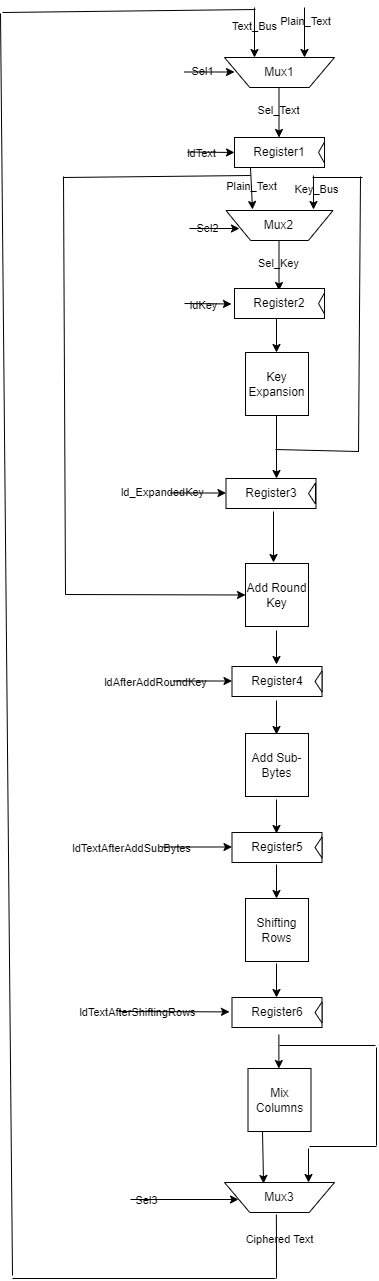

The diagram above was exported from draw.io. Its source (the exported page's mxGraphModel, read from the mxfile embedded in the PNG):
<mxGraphModel dx="1750" dy="957" grid="0" gridSize="10" guides="1" tooltips="1" connect="1" arrows="1" fold="1" page="1" pageScale="1" pageWidth="850" pageHeight="1100" math="0" shadow="0">
  <root>
    <mxCell id="0" />
    <mxCell id="1" parent="0" />
    <mxCell id="phvH90ewee1yjzwZP5Zo-1" value="Mux1" style="verticalLabelPosition=middle;verticalAlign=middle;html=1;shape=trapezoid;perimeter=trapezoidPerimeter;whiteSpace=wrap;size=0.23;arcSize=10;flipV=1;labelPosition=center;align=center;labelBackgroundColor=none;" parent="1" vertex="1">
      <mxGeometry x="360" y="60" width="110" height="30" as="geometry" />
    </mxCell>
    <mxCell id="phvH90ewee1yjzwZP5Zo-2" value="" style="endArrow=classic;html=1;rounded=0;labelBackgroundColor=none;fontColor=default;" parent="1" edge="1">
      <mxGeometry width="50" height="50" relative="1" as="geometry">
        <mxPoint x="440" y="10" as="sourcePoint" />
        <mxPoint x="440" y="60" as="targetPoint" />
      </mxGeometry>
    </mxCell>
    <mxCell id="phvH90ewee1yjzwZP5Zo-9" value="Plain_Text" style="edgeLabel;html=1;align=center;verticalAlign=middle;resizable=0;points=[];labelBackgroundColor=none;" parent="phvH90ewee1yjzwZP5Zo-2" vertex="1" connectable="0">
      <mxGeometry x="-0.456" relative="1" as="geometry">
        <mxPoint as="offset" />
      </mxGeometry>
    </mxCell>
    <mxCell id="phvH90ewee1yjzwZP5Zo-3" value="" style="endArrow=classic;html=1;rounded=0;labelBackgroundColor=none;fontColor=default;" parent="1" edge="1">
      <mxGeometry width="50" height="50" relative="1" as="geometry">
        <mxPoint x="390" y="10" as="sourcePoint" />
        <mxPoint x="390" y="60" as="targetPoint" />
        <Array as="points">
          <mxPoint x="390" y="10" />
        </Array>
      </mxGeometry>
    </mxCell>
    <mxCell id="phvH90ewee1yjzwZP5Zo-8" value="Text_Bus" style="edgeLabel;html=1;align=center;verticalAlign=middle;resizable=0;points=[];labelBackgroundColor=none;" parent="phvH90ewee1yjzwZP5Zo-3" vertex="1" connectable="0">
      <mxGeometry x="-0.296" y="-1" relative="1" as="geometry">
        <mxPoint as="offset" />
      </mxGeometry>
    </mxCell>
    <mxCell id="phvH90ewee1yjzwZP5Zo-4" value="" style="endArrow=classic;html=1;rounded=0;labelBackgroundColor=none;fontColor=default;" parent="1" edge="1">
      <mxGeometry width="50" height="50" relative="1" as="geometry">
        <mxPoint x="320" y="74.5" as="sourcePoint" />
        <mxPoint x="370" y="74.5" as="targetPoint" />
        <Array as="points">
          <mxPoint x="340" y="74.5" />
        </Array>
      </mxGeometry>
    </mxCell>
    <mxCell id="phvH90ewee1yjzwZP5Zo-7" value="Sel1&lt;br&gt;" style="edgeLabel;html=1;align=center;verticalAlign=middle;resizable=0;points=[];labelBackgroundColor=none;" parent="phvH90ewee1yjzwZP5Zo-4" vertex="1" connectable="0">
      <mxGeometry x="-0.328" y="1" relative="1" as="geometry">
        <mxPoint as="offset" />
      </mxGeometry>
    </mxCell>
    <mxCell id="phvH90ewee1yjzwZP5Zo-5" value="" style="endArrow=classic;html=1;rounded=0;labelBackgroundColor=none;fontColor=default;" parent="1" edge="1">
      <mxGeometry width="50" height="50" relative="1" as="geometry">
        <mxPoint x="414.5" y="90" as="sourcePoint" />
        <mxPoint x="414.5" y="140" as="targetPoint" />
        <Array as="points" />
      </mxGeometry>
    </mxCell>
    <mxCell id="phvH90ewee1yjzwZP5Zo-13" value="Sel_Text" style="edgeLabel;html=1;align=center;verticalAlign=middle;resizable=0;points=[];labelBackgroundColor=none;" parent="phvH90ewee1yjzwZP5Zo-5" vertex="1" connectable="0">
      <mxGeometry x="-0.136" y="-1" relative="1" as="geometry">
        <mxPoint as="offset" />
      </mxGeometry>
    </mxCell>
    <object label="Register1" id="phvH90ewee1yjzwZP5Zo-6">
      <mxCell style="rounded=0;whiteSpace=wrap;html=1;labelBackgroundColor=none;" parent="1" vertex="1">
        <mxGeometry x="370" y="140" width="90" height="30" as="geometry" />
      </mxCell>
    </object>
    <mxCell id="phvH90ewee1yjzwZP5Zo-10" value="" style="triangle;whiteSpace=wrap;html=1;direction=west;labelBackgroundColor=none;" parent="1" vertex="1">
      <mxGeometry x="454" y="144.5" width="6" height="21" as="geometry" />
    </mxCell>
    <mxCell id="phvH90ewee1yjzwZP5Zo-11" value="" style="endArrow=classic;html=1;rounded=0;labelBackgroundColor=none;fontColor=default;" parent="1" edge="1">
      <mxGeometry width="50" height="50" relative="1" as="geometry">
        <mxPoint x="323" y="154.5" as="sourcePoint" />
        <mxPoint x="370" y="155" as="targetPoint" />
      </mxGeometry>
    </mxCell>
    <mxCell id="phvH90ewee1yjzwZP5Zo-12" value="ldText" style="edgeLabel;html=1;align=center;verticalAlign=middle;resizable=0;points=[];labelBackgroundColor=none;" parent="phvH90ewee1yjzwZP5Zo-11" vertex="1" connectable="0">
      <mxGeometry x="-0.4123" y="-1" relative="1" as="geometry">
        <mxPoint as="offset" />
      </mxGeometry>
    </mxCell>
    <mxCell id="phvH90ewee1yjzwZP5Zo-14" value="Mux2" style="verticalLabelPosition=middle;verticalAlign=middle;html=1;shape=trapezoid;perimeter=trapezoidPerimeter;whiteSpace=wrap;size=0.23;arcSize=10;flipV=1;labelPosition=center;align=center;labelBackgroundColor=none;" parent="1" vertex="1">
      <mxGeometry x="361.5" y="213" width="107" height="30" as="geometry" />
    </mxCell>
    <mxCell id="phvH90ewee1yjzwZP5Zo-17" value="" style="endArrow=classic;html=1;rounded=0;labelBackgroundColor=none;fontColor=default;" parent="1" edge="1">
      <mxGeometry width="50" height="50" relative="1" as="geometry">
        <mxPoint x="325" y="231" as="sourcePoint" />
        <mxPoint x="375" y="231" as="targetPoint" />
        <Array as="points">
          <mxPoint x="345" y="231" />
        </Array>
      </mxGeometry>
    </mxCell>
    <mxCell id="phvH90ewee1yjzwZP5Zo-18" value="Sel2" style="edgeLabel;html=1;align=center;verticalAlign=middle;resizable=0;points=[];labelBackgroundColor=none;" parent="phvH90ewee1yjzwZP5Zo-17" vertex="1" connectable="0">
      <mxGeometry x="-0.328" y="1" relative="1" as="geometry">
        <mxPoint as="offset" />
      </mxGeometry>
    </mxCell>
    <mxCell id="phvH90ewee1yjzwZP5Zo-26" value="" style="endArrow=classic;html=1;rounded=0;labelBackgroundColor=none;fontColor=default;" parent="1" edge="1">
      <mxGeometry width="50" height="50" relative="1" as="geometry">
        <mxPoint x="386" y="170" as="sourcePoint" />
        <mxPoint x="388" y="212" as="targetPoint" />
        <Array as="points" />
      </mxGeometry>
    </mxCell>
    <mxCell id="phvH90ewee1yjzwZP5Zo-27" value="Plain_Text" style="edgeLabel;html=1;align=center;verticalAlign=middle;resizable=0;points=[];labelBackgroundColor=none;" parent="phvH90ewee1yjzwZP5Zo-26" vertex="1" connectable="0">
      <mxGeometry x="-0.136" y="-1" relative="1" as="geometry">
        <mxPoint as="offset" />
      </mxGeometry>
    </mxCell>
    <mxCell id="phvH90ewee1yjzwZP5Zo-28" value="" style="endArrow=classic;html=1;rounded=0;labelBackgroundColor=none;fontColor=default;" parent="1" edge="1">
      <mxGeometry width="50" height="50" relative="1" as="geometry">
        <mxPoint x="414.5" y="243" as="sourcePoint" />
        <mxPoint x="414.5" y="293" as="targetPoint" />
        <Array as="points" />
      </mxGeometry>
    </mxCell>
    <mxCell id="phvH90ewee1yjzwZP5Zo-29" value="Sel_Key" style="edgeLabel;html=1;align=center;verticalAlign=middle;resizable=0;points=[];labelBackgroundColor=none;" parent="phvH90ewee1yjzwZP5Zo-28" vertex="1" connectable="0">
      <mxGeometry x="-0.136" y="-1" relative="1" as="geometry">
        <mxPoint as="offset" />
      </mxGeometry>
    </mxCell>
    <object label="Register2" id="phvH90ewee1yjzwZP5Zo-30">
      <mxCell style="rounded=0;whiteSpace=wrap;html=1;labelBackgroundColor=none;" parent="1" vertex="1">
        <mxGeometry x="370" y="291" width="90" height="30" as="geometry" />
      </mxCell>
    </object>
    <mxCell id="phvH90ewee1yjzwZP5Zo-31" value="" style="triangle;whiteSpace=wrap;html=1;direction=west;labelBackgroundColor=none;" parent="1" vertex="1">
      <mxGeometry x="454" y="295.5" width="6" height="21" as="geometry" />
    </mxCell>
    <mxCell id="phvH90ewee1yjzwZP5Zo-32" value="" style="endArrow=classic;html=1;rounded=0;labelBackgroundColor=none;fontColor=default;" parent="1" edge="1">
      <mxGeometry width="50" height="50" relative="1" as="geometry">
        <mxPoint x="320" y="306" as="sourcePoint" />
        <mxPoint x="367" y="306.5" as="targetPoint" />
      </mxGeometry>
    </mxCell>
    <mxCell id="phvH90ewee1yjzwZP5Zo-38" value="ldKey" style="edgeLabel;html=1;align=center;verticalAlign=middle;resizable=0;points=[];labelBackgroundColor=none;" parent="phvH90ewee1yjzwZP5Zo-32" vertex="1" connectable="0">
      <mxGeometry x="-0.1994" y="-1" relative="1" as="geometry">
        <mxPoint as="offset" />
      </mxGeometry>
    </mxCell>
    <mxCell id="phvH90ewee1yjzwZP5Zo-40" value="" style="endArrow=classic;html=1;rounded=0;labelBackgroundColor=none;fontColor=default;" parent="1" edge="1">
      <mxGeometry width="50" height="50" relative="1" as="geometry">
        <mxPoint x="412" y="321" as="sourcePoint" />
        <mxPoint x="412" y="355" as="targetPoint" />
        <Array as="points" />
      </mxGeometry>
    </mxCell>
    <mxCell id="phvH90ewee1yjzwZP5Zo-42" value="Key Expansion" style="whiteSpace=wrap;html=1;aspect=fixed;labelBackgroundColor=none;" parent="1" vertex="1">
      <mxGeometry x="381" y="355" width="63" height="63" as="geometry" />
    </mxCell>
    <mxCell id="phvH90ewee1yjzwZP5Zo-45" value="" style="endArrow=none;html=1;rounded=0;labelBackgroundColor=none;fontColor=default;" parent="1" edge="1">
      <mxGeometry width="50" height="50" relative="1" as="geometry">
        <mxPoint x="412" y="418" as="sourcePoint" />
        <mxPoint x="412" y="455" as="targetPoint" />
      </mxGeometry>
    </mxCell>
    <mxCell id="phvH90ewee1yjzwZP5Zo-46" value="" style="endArrow=none;html=1;rounded=0;labelBackgroundColor=none;fontColor=default;" parent="1" edge="1">
      <mxGeometry width="50" height="50" relative="1" as="geometry">
        <mxPoint x="411" y="452" as="sourcePoint" />
        <mxPoint x="494" y="454" as="targetPoint" />
      </mxGeometry>
    </mxCell>
    <mxCell id="phvH90ewee1yjzwZP5Zo-47" value="" style="endArrow=none;html=1;rounded=0;labelBackgroundColor=none;fontColor=default;" parent="1" edge="1">
      <mxGeometry width="50" height="50" relative="1" as="geometry">
        <mxPoint x="448" y="180" as="sourcePoint" />
        <mxPoint x="498" y="180" as="targetPoint" />
      </mxGeometry>
    </mxCell>
    <mxCell id="phvH90ewee1yjzwZP5Zo-48" value="" style="endArrow=none;html=1;rounded=0;labelBackgroundColor=none;fontColor=default;" parent="1" edge="1">
      <mxGeometry width="50" height="50" relative="1" as="geometry">
        <mxPoint x="494" y="454.5" as="sourcePoint" />
        <mxPoint x="496" y="179" as="targetPoint" />
      </mxGeometry>
    </mxCell>
    <mxCell id="phvH90ewee1yjzwZP5Zo-49" value="" style="endArrow=classic;html=1;rounded=0;labelBackgroundColor=none;fontColor=default;" parent="1" edge="1">
      <mxGeometry width="50" height="50" relative="1" as="geometry">
        <mxPoint x="449" y="178" as="sourcePoint" />
        <mxPoint x="449" y="212" as="targetPoint" />
      </mxGeometry>
    </mxCell>
    <mxCell id="phvH90ewee1yjzwZP5Zo-50" value="Key_Bus" style="edgeLabel;html=1;align=center;verticalAlign=middle;resizable=0;points=[];labelBackgroundColor=none;" parent="phvH90ewee1yjzwZP5Zo-49" vertex="1" connectable="0">
      <mxGeometry x="-0.2" y="2" relative="1" as="geometry">
        <mxPoint as="offset" />
      </mxGeometry>
    </mxCell>
    <object label="Register3" id="phvH90ewee1yjzwZP5Zo-51">
      <mxCell style="rounded=0;whiteSpace=wrap;html=1;labelBackgroundColor=none;" parent="1" vertex="1">
        <mxGeometry x="361.5" y="481" width="90" height="30" as="geometry" />
      </mxCell>
    </object>
    <mxCell id="phvH90ewee1yjzwZP5Zo-55" value="" style="endArrow=classic;html=1;rounded=0;labelBackgroundColor=none;fontColor=default;" parent="1" edge="1">
      <mxGeometry width="50" height="50" relative="1" as="geometry">
        <mxPoint x="412" y="447" as="sourcePoint" />
        <mxPoint x="412" y="481" as="targetPoint" />
        <Array as="points" />
      </mxGeometry>
    </mxCell>
    <mxCell id="phvH90ewee1yjzwZP5Zo-56" value="" style="triangle;whiteSpace=wrap;html=1;direction=west;labelBackgroundColor=none;" parent="1" vertex="1">
      <mxGeometry x="444" y="485.5" width="7" height="21" as="geometry" />
    </mxCell>
    <mxCell id="phvH90ewee1yjzwZP5Zo-59" value="" style="endArrow=classic;html=1;rounded=0;labelBackgroundColor=none;fontColor=default;" parent="1" edge="1">
      <mxGeometry width="50" height="50" relative="1" as="geometry">
        <mxPoint x="305.5" y="495.5" as="sourcePoint" />
        <mxPoint x="361.5" y="495.5" as="targetPoint" />
        <Array as="points" />
      </mxGeometry>
    </mxCell>
    <mxCell id="phvH90ewee1yjzwZP5Zo-60" value="ld_ExpandedKey" style="edgeLabel;html=1;align=center;verticalAlign=middle;resizable=0;points=[];labelBackgroundColor=none;" parent="phvH90ewee1yjzwZP5Zo-59" vertex="1" connectable="0">
      <mxGeometry x="-0.3107" relative="1" as="geometry">
        <mxPoint x="-28" y="-1" as="offset" />
      </mxGeometry>
    </mxCell>
    <mxCell id="phvH90ewee1yjzwZP5Zo-61" value="Add Round Key" style="whiteSpace=wrap;html=1;aspect=fixed;labelBackgroundColor=none;" parent="1" vertex="1">
      <mxGeometry x="381" y="566" width="63" height="63" as="geometry" />
    </mxCell>
    <mxCell id="phvH90ewee1yjzwZP5Zo-62" value="" style="endArrow=classic;html=1;rounded=0;labelBackgroundColor=none;fontColor=default;" parent="1" edge="1">
      <mxGeometry width="50" height="50" relative="1" as="geometry">
        <mxPoint x="409" y="514" as="sourcePoint" />
        <mxPoint x="409" y="565" as="targetPoint" />
        <Array as="points" />
      </mxGeometry>
    </mxCell>
    <mxCell id="phvH90ewee1yjzwZP5Zo-65" value="" style="endArrow=none;html=1;rounded=0;labelBackgroundColor=none;fontColor=default;" parent="1" edge="1">
      <mxGeometry width="50" height="50" relative="1" as="geometry">
        <mxPoint x="199" y="180" as="sourcePoint" />
        <mxPoint x="386" y="178" as="targetPoint" />
      </mxGeometry>
    </mxCell>
    <mxCell id="phvH90ewee1yjzwZP5Zo-67" value="" style="endArrow=none;html=1;rounded=0;labelBackgroundColor=none;fontColor=default;" parent="1" edge="1">
      <mxGeometry width="50" height="50" relative="1" as="geometry">
        <mxPoint x="201" y="597" as="sourcePoint" />
        <mxPoint x="199" y="179" as="targetPoint" />
      </mxGeometry>
    </mxCell>
    <mxCell id="phvH90ewee1yjzwZP5Zo-69" value="" style="endArrow=classic;html=1;rounded=0;entryX=0;entryY=0.5;entryDx=0;entryDy=0;labelBackgroundColor=none;fontColor=default;" parent="1" target="phvH90ewee1yjzwZP5Zo-61" edge="1">
      <mxGeometry width="50" height="50" relative="1" as="geometry">
        <mxPoint x="201" y="597" as="sourcePoint" />
        <mxPoint x="259" y="597" as="targetPoint" />
        <Array as="points" />
      </mxGeometry>
    </mxCell>
    <object label="Register4" id="phvH90ewee1yjzwZP5Zo-70">
      <mxCell style="rounded=0;whiteSpace=wrap;html=1;labelBackgroundColor=none;" parent="1" vertex="1">
        <mxGeometry x="367.5" y="669" width="90" height="30" as="geometry" />
      </mxCell>
    </object>
    <object label="Register5" id="phvH90ewee1yjzwZP5Zo-71">
      <mxCell style="rounded=0;whiteSpace=wrap;html=1;labelBackgroundColor=none;" parent="1" vertex="1">
        <mxGeometry x="367.5" y="835" width="90" height="30" as="geometry" />
      </mxCell>
    </object>
    <object label="Register6" id="phvH90ewee1yjzwZP5Zo-72">
      <mxCell style="rounded=0;whiteSpace=wrap;html=1;labelBackgroundColor=none;" parent="1" vertex="1">
        <mxGeometry x="367.5" y="1000" width="90" height="30" as="geometry" />
      </mxCell>
    </object>
    <mxCell id="phvH90ewee1yjzwZP5Zo-73" value="" style="triangle;whiteSpace=wrap;html=1;direction=west;labelBackgroundColor=none;" parent="1" vertex="1">
      <mxGeometry x="450.5" y="673.5" width="7" height="21" as="geometry" />
    </mxCell>
    <mxCell id="phvH90ewee1yjzwZP5Zo-74" value="" style="endArrow=classic;html=1;rounded=0;labelBackgroundColor=none;fontColor=default;" parent="1" edge="1">
      <mxGeometry width="50" height="50" relative="1" as="geometry">
        <mxPoint x="308.5" y="683.5" as="sourcePoint" />
        <mxPoint x="367.5" y="683.5" as="targetPoint" />
        <Array as="points" />
      </mxGeometry>
    </mxCell>
    <mxCell id="phvH90ewee1yjzwZP5Zo-76" value="ldAfterAddRoundKey" style="edgeLabel;html=1;align=center;verticalAlign=middle;resizable=0;points=[];labelBackgroundColor=none;" parent="phvH90ewee1yjzwZP5Zo-74" vertex="1" connectable="0">
      <mxGeometry x="-0.678" y="-4" relative="1" as="geometry">
        <mxPoint x="-28" y="-3" as="offset" />
      </mxGeometry>
    </mxCell>
    <mxCell id="phvH90ewee1yjzwZP5Zo-75" value="" style="endArrow=classic;html=1;rounded=0;labelBackgroundColor=none;fontColor=default;" parent="1" edge="1">
      <mxGeometry width="50" height="50" relative="1" as="geometry">
        <mxPoint x="412" y="633" as="sourcePoint" />
        <mxPoint x="412" y="667" as="targetPoint" />
        <Array as="points" />
      </mxGeometry>
    </mxCell>
    <mxCell id="phvH90ewee1yjzwZP5Zo-77" value="Add Sub-Bytes" style="whiteSpace=wrap;html=1;aspect=fixed;labelBackgroundColor=none;" parent="1" vertex="1">
      <mxGeometry x="381" y="736" width="63" height="63" as="geometry" />
    </mxCell>
    <mxCell id="phvH90ewee1yjzwZP5Zo-78" value="" style="endArrow=classic;html=1;rounded=0;labelBackgroundColor=none;fontColor=default;" parent="1" edge="1">
      <mxGeometry width="50" height="50" relative="1" as="geometry">
        <mxPoint x="412" y="703" as="sourcePoint" />
        <mxPoint x="412" y="737" as="targetPoint" />
        <Array as="points" />
      </mxGeometry>
    </mxCell>
    <mxCell id="phvH90ewee1yjzwZP5Zo-79" value="" style="endArrow=classic;html=1;rounded=0;labelBackgroundColor=none;fontColor=default;" parent="1" edge="1">
      <mxGeometry width="50" height="50" relative="1" as="geometry">
        <mxPoint x="412" y="802" as="sourcePoint" />
        <mxPoint x="412" y="836" as="targetPoint" />
        <Array as="points" />
      </mxGeometry>
    </mxCell>
    <mxCell id="phvH90ewee1yjzwZP5Zo-80" value="" style="endArrow=classic;html=1;rounded=0;labelBackgroundColor=none;fontColor=default;" parent="1" edge="1">
      <mxGeometry width="50" height="50" relative="1" as="geometry">
        <mxPoint x="297.5" y="849.5" as="sourcePoint" />
        <mxPoint x="367.5" y="849.5" as="targetPoint" />
        <Array as="points" />
      </mxGeometry>
    </mxCell>
    <mxCell id="phvH90ewee1yjzwZP5Zo-81" value="ldTextAfterAddSubBytes" style="edgeLabel;html=1;align=center;verticalAlign=middle;resizable=0;points=[];labelBackgroundColor=none;" parent="phvH90ewee1yjzwZP5Zo-80" vertex="1" connectable="0">
      <mxGeometry x="-0.7571" y="-1" relative="1" as="geometry">
        <mxPoint x="-40" as="offset" />
      </mxGeometry>
    </mxCell>
    <mxCell id="phvH90ewee1yjzwZP5Zo-82" value="Shifting Rows" style="whiteSpace=wrap;html=1;aspect=fixed;labelBackgroundColor=none;" parent="1" vertex="1">
      <mxGeometry x="381" y="901" width="63" height="63" as="geometry" />
    </mxCell>
    <mxCell id="phvH90ewee1yjzwZP5Zo-83" value="" style="endArrow=classic;html=1;rounded=0;labelBackgroundColor=none;fontColor=default;" parent="1" edge="1">
      <mxGeometry width="50" height="50" relative="1" as="geometry">
        <mxPoint x="412" y="867" as="sourcePoint" />
        <mxPoint x="412" y="901" as="targetPoint" />
        <Array as="points" />
      </mxGeometry>
    </mxCell>
    <mxCell id="phvH90ewee1yjzwZP5Zo-84" value="" style="endArrow=classic;html=1;rounded=0;labelBackgroundColor=none;fontColor=default;" parent="1" edge="1">
      <mxGeometry width="50" height="50" relative="1" as="geometry">
        <mxPoint x="412" y="966" as="sourcePoint" />
        <mxPoint x="412" y="1000" as="targetPoint" />
        <Array as="points" />
      </mxGeometry>
    </mxCell>
    <mxCell id="phvH90ewee1yjzwZP5Zo-85" value="" style="triangle;whiteSpace=wrap;html=1;direction=west;labelBackgroundColor=none;" parent="1" vertex="1">
      <mxGeometry x="450.5" y="839.5" width="7" height="21" as="geometry" />
    </mxCell>
    <mxCell id="phvH90ewee1yjzwZP5Zo-86" value="" style="triangle;whiteSpace=wrap;html=1;direction=west;labelBackgroundColor=none;" parent="1" vertex="1">
      <mxGeometry x="450.5" y="1004.5" width="7" height="21" as="geometry" />
    </mxCell>
    <mxCell id="phvH90ewee1yjzwZP5Zo-87" value="Mix Columns" style="whiteSpace=wrap;html=1;aspect=fixed;labelBackgroundColor=none;" parent="1" vertex="1">
      <mxGeometry x="383.5" y="1071" width="63" height="63" as="geometry" />
    </mxCell>
    <mxCell id="phvH90ewee1yjzwZP5Zo-88" value="" style="endArrow=classic;html=1;rounded=0;labelBackgroundColor=none;fontColor=default;" parent="1" edge="1">
      <mxGeometry width="50" height="50" relative="1" as="geometry">
        <mxPoint x="414.38" y="1037" as="sourcePoint" />
        <mxPoint x="414.38" y="1071" as="targetPoint" />
        <Array as="points" />
      </mxGeometry>
    </mxCell>
    <mxCell id="phvH90ewee1yjzwZP5Zo-89" value="" style="endArrow=classic;html=1;rounded=0;labelBackgroundColor=none;fontColor=default;" parent="1" edge="1">
      <mxGeometry width="50" height="50" relative="1" as="geometry">
        <mxPoint x="254" y="1014" as="sourcePoint" />
        <mxPoint x="365" y="1014.38" as="targetPoint" />
        <Array as="points" />
      </mxGeometry>
    </mxCell>
    <mxCell id="phvH90ewee1yjzwZP5Zo-90" value="ldTextAfterShiftingRows" style="edgeLabel;html=1;align=center;verticalAlign=middle;resizable=0;points=[];labelBackgroundColor=none;" parent="phvH90ewee1yjzwZP5Zo-89" vertex="1" connectable="0">
      <mxGeometry x="-0.6622" relative="1" as="geometry">
        <mxPoint as="offset" />
      </mxGeometry>
    </mxCell>
    <mxCell id="phvH90ewee1yjzwZP5Zo-91" value="Mux3" style="verticalLabelPosition=middle;verticalAlign=middle;html=1;shape=trapezoid;perimeter=trapezoidPerimeter;whiteSpace=wrap;size=0.23;arcSize=10;flipV=1;labelPosition=center;align=center;labelBackgroundColor=none;" parent="1" vertex="1">
      <mxGeometry x="360" y="1185" width="110" height="30" as="geometry" />
    </mxCell>
    <mxCell id="phvH90ewee1yjzwZP5Zo-92" value="" style="endArrow=none;html=1;rounded=0;labelBackgroundColor=none;fontColor=default;" parent="1" edge="1">
      <mxGeometry width="50" height="50" relative="1" as="geometry">
        <mxPoint x="415" y="1048" as="sourcePoint" />
        <mxPoint x="511" y="1048" as="targetPoint" />
      </mxGeometry>
    </mxCell>
    <mxCell id="phvH90ewee1yjzwZP5Zo-93" value="" style="endArrow=none;html=1;rounded=0;labelBackgroundColor=none;fontColor=default;" parent="1" edge="1">
      <mxGeometry width="50" height="50" relative="1" as="geometry">
        <mxPoint x="512" y="1148" as="sourcePoint" />
        <mxPoint x="512" y="1050" as="targetPoint" />
      </mxGeometry>
    </mxCell>
    <mxCell id="phvH90ewee1yjzwZP5Zo-94" value="" style="endArrow=none;html=1;rounded=0;labelBackgroundColor=none;fontColor=default;" parent="1" edge="1">
      <mxGeometry width="50" height="50" relative="1" as="geometry">
        <mxPoint x="445" y="1149" as="sourcePoint" />
        <mxPoint x="512" y="1149" as="targetPoint" />
      </mxGeometry>
    </mxCell>
    <mxCell id="phvH90ewee1yjzwZP5Zo-95" value="" style="endArrow=classic;html=1;rounded=0;labelBackgroundColor=none;fontColor=default;" parent="1" edge="1">
      <mxGeometry width="50" height="50" relative="1" as="geometry">
        <mxPoint x="444" y="1151" as="sourcePoint" />
        <mxPoint x="444" y="1185" as="targetPoint" />
        <Array as="points" />
      </mxGeometry>
    </mxCell>
    <mxCell id="phvH90ewee1yjzwZP5Zo-96" value="" style="endArrow=classic;html=1;rounded=0;entryX=0.355;entryY=0.967;entryDx=0;entryDy=0;entryPerimeter=0;labelBackgroundColor=none;fontColor=default;" parent="1" target="phvH90ewee1yjzwZP5Zo-91" edge="1">
      <mxGeometry width="50" height="50" relative="1" as="geometry">
        <mxPoint x="398" y="1134" as="sourcePoint" />
        <mxPoint x="398" y="1168" as="targetPoint" />
        <Array as="points" />
      </mxGeometry>
    </mxCell>
    <mxCell id="phvH90ewee1yjzwZP5Zo-97" value="" style="endArrow=classic;html=1;rounded=0;labelBackgroundColor=none;fontColor=default;" parent="1" edge="1">
      <mxGeometry width="50" height="50" relative="1" as="geometry">
        <mxPoint x="266" y="1202" as="sourcePoint" />
        <mxPoint x="374" y="1202" as="targetPoint" />
        <Array as="points" />
      </mxGeometry>
    </mxCell>
    <mxCell id="phvH90ewee1yjzwZP5Zo-98" value="Sel3" style="edgeLabel;html=1;align=center;verticalAlign=middle;resizable=0;points=[];labelBackgroundColor=none;" parent="phvH90ewee1yjzwZP5Zo-97" vertex="1" connectable="0">
      <mxGeometry x="-0.713" relative="1" as="geometry">
        <mxPoint as="offset" />
      </mxGeometry>
    </mxCell>
    <mxCell id="phvH90ewee1yjzwZP5Zo-100" value="" style="endArrow=none;html=1;rounded=0;labelBackgroundColor=none;fontColor=default;" parent="1" edge="1">
      <mxGeometry width="50" height="50" relative="1" as="geometry">
        <mxPoint x="412" y="1281" as="sourcePoint" />
        <mxPoint x="411.88" y="1217" as="targetPoint" />
      </mxGeometry>
    </mxCell>
    <mxCell id="phvH90ewee1yjzwZP5Zo-101" value="Ciphered Text" style="edgeLabel;html=1;align=center;verticalAlign=middle;resizable=0;points=[];labelBackgroundColor=none;" parent="phvH90ewee1yjzwZP5Zo-100" vertex="1" connectable="0">
      <mxGeometry x="0.2447" y="-2" relative="1" as="geometry">
        <mxPoint as="offset" />
      </mxGeometry>
    </mxCell>
    <mxCell id="phvH90ewee1yjzwZP5Zo-102" value="" style="endArrow=none;html=1;rounded=0;labelBackgroundColor=none;fontColor=default;" parent="1" edge="1">
      <mxGeometry width="50" height="50" relative="1" as="geometry">
        <mxPoint x="148" y="1281" as="sourcePoint" />
        <mxPoint x="411" y="1281" as="targetPoint" />
      </mxGeometry>
    </mxCell>
    <mxCell id="phvH90ewee1yjzwZP5Zo-103" value="" style="endArrow=none;html=1;rounded=0;labelBackgroundColor=none;fontColor=default;" parent="1" edge="1">
      <mxGeometry width="50" height="50" relative="1" as="geometry">
        <mxPoint x="148" y="1278" as="sourcePoint" />
        <mxPoint x="136" y="16" as="targetPoint" />
      </mxGeometry>
    </mxCell>
    <mxCell id="phvH90ewee1yjzwZP5Zo-104" value="" style="endArrow=none;html=1;rounded=0;labelBackgroundColor=none;fontColor=default;" parent="1" edge="1">
      <mxGeometry width="50" height="50" relative="1" as="geometry">
        <mxPoint x="138" y="15" as="sourcePoint" />
        <mxPoint x="391" y="12" as="targetPoint" />
      </mxGeometry>
    </mxCell>
  </root>
</mxGraphModel>